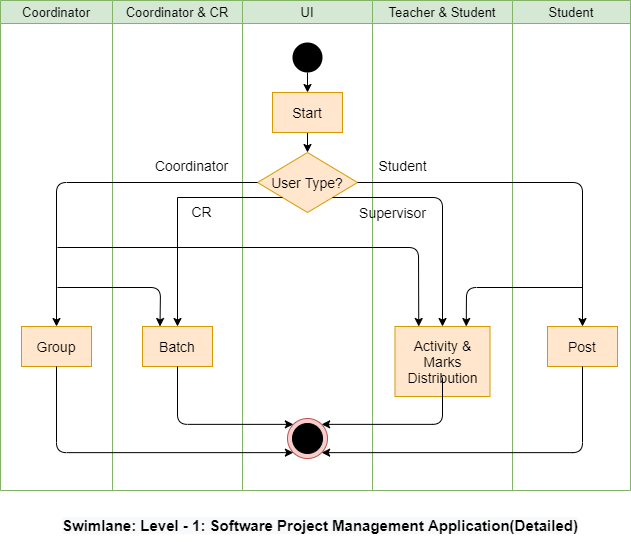

The diagram above was exported from draw.io. Its source (the exported page's mxGraphModel, read from the mxfile embedded in the PNG):
<mxGraphModel dx="939" dy="893" grid="1" gridSize="10" guides="1" tooltips="1" connect="1" arrows="1" fold="1" page="1" pageScale="1" pageWidth="850" pageHeight="1100" math="0" shadow="0">
  <root>
    <mxCell id="eThGUHF6NlUxyDSOqu3b-0" />
    <mxCell id="eThGUHF6NlUxyDSOqu3b-1" parent="eThGUHF6NlUxyDSOqu3b-0" />
    <mxCell id="eThGUHF6NlUxyDSOqu3b-2" value="UI" style="swimlane;fontFamily=Helvetica;fontSize=13;fillColor=#d5e8d4;strokeColor=#82b366;startSize=23;fontStyle=0" vertex="1" parent="eThGUHF6NlUxyDSOqu3b-1">
      <mxGeometry x="382" y="80" width="130" height="490" as="geometry" />
    </mxCell>
    <mxCell id="hifhpIX94tq3ZO51utLK-12" style="edgeStyle=orthogonalEdgeStyle;rounded=0;orthogonalLoop=1;jettySize=auto;html=1;exitX=0.5;exitY=1;exitDx=0;exitDy=0;entryX=0.5;entryY=0;entryDx=0;entryDy=0;fontFamily=Helvetica;fontSize=14;strokeColor=#000000;strokeWidth=1;fontStyle=0" edge="1" parent="eThGUHF6NlUxyDSOqu3b-2" source="xbHYEKsFdBDOclQN1dqc-0" target="xbHYEKsFdBDOclQN1dqc-1">
      <mxGeometry relative="1" as="geometry" />
    </mxCell>
    <mxCell id="xbHYEKsFdBDOclQN1dqc-0" value="" style="ellipse;whiteSpace=wrap;html=1;aspect=fixed;fillColor=#000000;strokeColor=none;fontFamily=Helvetica;fontStyle=0;fontSize=14;" vertex="1" parent="eThGUHF6NlUxyDSOqu3b-2">
      <mxGeometry x="50" y="42" width="30" height="30" as="geometry" />
    </mxCell>
    <mxCell id="hifhpIX94tq3ZO51utLK-13" style="edgeStyle=orthogonalEdgeStyle;rounded=0;orthogonalLoop=1;jettySize=auto;html=1;exitX=0.5;exitY=1;exitDx=0;exitDy=0;entryX=0.5;entryY=0;entryDx=0;entryDy=0;fontFamily=Helvetica;fontSize=14;strokeColor=#000000;strokeWidth=1;fontStyle=0" edge="1" parent="eThGUHF6NlUxyDSOqu3b-2" source="xbHYEKsFdBDOclQN1dqc-1" target="hifhpIX94tq3ZO51utLK-0">
      <mxGeometry relative="1" as="geometry" />
    </mxCell>
    <mxCell id="xbHYEKsFdBDOclQN1dqc-1" value="&lt;span style=&quot;font-size: 14px;&quot;&gt;&lt;font style=&quot;font-size: 14px;&quot;&gt;Start&lt;/font&gt;&lt;/span&gt;" style="rounded=0;whiteSpace=wrap;html=1;fontFamily=Helvetica;fontSize=14;fillColor=#ffe6cc;strokeColor=#d79b00;fontStyle=0" vertex="1" parent="eThGUHF6NlUxyDSOqu3b-2">
      <mxGeometry x="30" y="92" width="70" height="40" as="geometry" />
    </mxCell>
    <mxCell id="hifhpIX94tq3ZO51utLK-0" value="&lt;span style=&quot;font-size: 14px;&quot;&gt;User Type?&lt;/span&gt;" style="rhombus;whiteSpace=wrap;html=1;fontFamily=Helvetica;fontSize=14;fillColor=#ffe6cc;strokeColor=#d79b00;fontStyle=0" vertex="1" parent="eThGUHF6NlUxyDSOqu3b-2">
      <mxGeometry x="15" y="152" width="100" height="60" as="geometry" />
    </mxCell>
    <mxCell id="NlQbyTPQlAH4xpsP3_zE-0" value="" style="ellipse;aspect=fixed;fillColor=#f8cecc;strokeColor=#b85450;direction=east;fontStyle=0;fontSize=14;fontFamily=Helvetica;verticalAlign=middle;labelBorderColor=none;labelBackgroundColor=none;spacing=0;" vertex="1" parent="eThGUHF6NlUxyDSOqu3b-2">
      <mxGeometry x="45" y="418" width="40" height="40" as="geometry" />
    </mxCell>
    <mxCell id="NlQbyTPQlAH4xpsP3_zE-1" value="" style="ellipse;aspect=fixed;fillColor=#000000;direction=east;fontStyle=0;fontSize=14;fontFamily=Helvetica;verticalAlign=middle;labelBorderColor=none;labelBackgroundColor=none;spacing=0;" vertex="1" parent="eThGUHF6NlUxyDSOqu3b-2">
      <mxGeometry x="50" y="423" width="30" height="30" as="geometry" />
    </mxCell>
    <mxCell id="hEigmykhW73AQP71vn-H-0" value="Teacher &amp; Student" style="swimlane;fontFamily=Helvetica;fontSize=13;fillColor=#d5e8d4;strokeColor=#82b366;swimlaneFillColor=none;fontStyle=0" vertex="1" parent="eThGUHF6NlUxyDSOqu3b-1">
      <mxGeometry x="512" y="80" width="140" height="490" as="geometry" />
    </mxCell>
    <mxCell id="hifhpIX94tq3ZO51utLK-3" value="&lt;span style=&quot;font-size: 14px;&quot;&gt;&lt;font style=&quot;font-size: 14px;&quot;&gt;Activity &amp;amp; Marks Distribution&lt;/font&gt;&lt;/span&gt;" style="rounded=0;whiteSpace=wrap;html=1;fontFamily=Helvetica;fontSize=14;fillColor=#ffe6cc;strokeColor=#d79b00;fontStyle=0" vertex="1" parent="hEigmykhW73AQP71vn-H-0">
      <mxGeometry x="22.5" y="326" width="95" height="70" as="geometry" />
    </mxCell>
    <mxCell id="hifhpIX94tq3ZO51utLK-19" value="&lt;span style=&quot;font-size: 14px;&quot;&gt;Supervisor&lt;/span&gt;" style="text;html=1;align=center;verticalAlign=middle;resizable=0;points=[];autosize=1;strokeColor=none;fillColor=none;fontSize=14;fontFamily=Helvetica;fontStyle=0" vertex="1" parent="hEigmykhW73AQP71vn-H-0">
      <mxGeometry x="-20" y="202" width="80" height="20" as="geometry" />
    </mxCell>
    <mxCell id="hifhpIX94tq3ZO51utLK-18" value="&lt;span style=&quot;font-size: 14px;&quot;&gt;Student&lt;/span&gt;" style="text;html=1;align=center;verticalAlign=middle;resizable=0;points=[];autosize=1;strokeColor=none;fillColor=none;fontSize=14;fontFamily=Helvetica;fontStyle=0" vertex="1" parent="hEigmykhW73AQP71vn-H-0">
      <mxGeometry y="155" width="60" height="20" as="geometry" />
    </mxCell>
    <mxCell id="hEigmykhW73AQP71vn-H-1" value="Student" style="swimlane;fontFamily=Helvetica;fontSize=13;fillColor=#d5e8d4;strokeColor=#82b366;startSize=23;fontStyle=0" vertex="1" parent="eThGUHF6NlUxyDSOqu3b-1">
      <mxGeometry x="652" y="80" width="118" height="490" as="geometry" />
    </mxCell>
    <mxCell id="hifhpIX94tq3ZO51utLK-4" value="&lt;span style=&quot;font-size: 14px;&quot;&gt;&lt;font style=&quot;font-size: 14px;&quot;&gt;Post&lt;/font&gt;&lt;/span&gt;" style="rounded=0;whiteSpace=wrap;html=1;fontFamily=Helvetica;fontSize=14;fillColor=#ffe6cc;strokeColor=#d79b00;fontStyle=0" vertex="1" parent="hEigmykhW73AQP71vn-H-1">
      <mxGeometry x="35" y="326" width="70" height="40" as="geometry" />
    </mxCell>
    <mxCell id="hEigmykhW73AQP71vn-H-2" value="Coordinator &amp; CR" style="swimlane;fontFamily=Helvetica;fontSize=13;fillColor=#d5e8d4;strokeColor=#82b366;fontStyle=0" vertex="1" parent="eThGUHF6NlUxyDSOqu3b-1">
      <mxGeometry x="252" y="80" width="130" height="490" as="geometry" />
    </mxCell>
    <mxCell id="hifhpIX94tq3ZO51utLK-2" value="&lt;span style=&quot;font-size: 14px&quot;&gt;&lt;font style=&quot;font-size: 14px&quot;&gt;Batch&lt;/font&gt;&lt;/span&gt;" style="rounded=0;whiteSpace=wrap;html=1;fontFamily=Helvetica;fontSize=14;fillColor=#ffe6cc;strokeColor=#d79b00;fontStyle=0" vertex="1" parent="hEigmykhW73AQP71vn-H-2">
      <mxGeometry x="30" y="326" width="70" height="40" as="geometry" />
    </mxCell>
    <mxCell id="hEigmykhW73AQP71vn-H-3" value="Coordinator" style="swimlane;fontFamily=Helvetica;fontSize=13;fillColor=#d5e8d4;strokeColor=#82b366;fontStyle=0" vertex="1" parent="eThGUHF6NlUxyDSOqu3b-1">
      <mxGeometry x="140" y="80" width="112" height="490" as="geometry" />
    </mxCell>
    <mxCell id="hifhpIX94tq3ZO51utLK-1" value="&lt;span style=&quot;font-size: 14px;&quot;&gt;&lt;font style=&quot;font-size: 14px;&quot;&gt;Group&lt;/font&gt;&lt;/span&gt;" style="rounded=0;whiteSpace=wrap;html=1;fontFamily=Helvetica;fontSize=14;fillColor=#ffe6cc;strokeColor=#d79b00;fontStyle=0" vertex="1" parent="hEigmykhW73AQP71vn-H-3">
      <mxGeometry x="21" y="326" width="70" height="40" as="geometry" />
    </mxCell>
    <mxCell id="hifhpIX94tq3ZO51utLK-5" style="edgeStyle=orthogonalEdgeStyle;rounded=1;orthogonalLoop=1;jettySize=auto;html=1;exitX=0;exitY=0.5;exitDx=0;exitDy=0;entryX=0.5;entryY=0;entryDx=0;entryDy=0;fontFamily=Helvetica;fontSize=14;fillColor=#ffe6cc;strokeColor=#000000;strokeWidth=1;fontStyle=0" edge="1" parent="eThGUHF6NlUxyDSOqu3b-1" source="hifhpIX94tq3ZO51utLK-0" target="hifhpIX94tq3ZO51utLK-1">
      <mxGeometry relative="1" as="geometry" />
    </mxCell>
    <mxCell id="hifhpIX94tq3ZO51utLK-6" style="edgeStyle=orthogonalEdgeStyle;rounded=0;orthogonalLoop=1;jettySize=auto;html=1;exitX=0;exitY=1;exitDx=0;exitDy=0;entryX=0.5;entryY=0;entryDx=0;entryDy=0;fontFamily=Helvetica;fontSize=14;fillColor=#ffe6cc;strokeColor=#000000;strokeWidth=1;fontStyle=0" edge="1" parent="eThGUHF6NlUxyDSOqu3b-1" source="hifhpIX94tq3ZO51utLK-0" target="hifhpIX94tq3ZO51utLK-2">
      <mxGeometry relative="1" as="geometry" />
    </mxCell>
    <mxCell id="hifhpIX94tq3ZO51utLK-7" style="edgeStyle=orthogonalEdgeStyle;rounded=1;orthogonalLoop=1;jettySize=auto;html=1;exitX=1;exitY=0.5;exitDx=0;exitDy=0;entryX=0.5;entryY=0;entryDx=0;entryDy=0;fontFamily=Helvetica;fontSize=14;strokeColor=#000000;strokeWidth=1;fontStyle=0" edge="1" parent="eThGUHF6NlUxyDSOqu3b-1" source="hifhpIX94tq3ZO51utLK-0" target="hifhpIX94tq3ZO51utLK-4">
      <mxGeometry relative="1" as="geometry" />
    </mxCell>
    <mxCell id="hifhpIX94tq3ZO51utLK-8" style="edgeStyle=orthogonalEdgeStyle;rounded=1;orthogonalLoop=1;jettySize=auto;html=1;exitX=1;exitY=1;exitDx=0;exitDy=0;entryX=0.5;entryY=0;entryDx=0;entryDy=0;fontFamily=Helvetica;fontSize=14;strokeColor=#000000;strokeWidth=1;fontStyle=0" edge="1" parent="eThGUHF6NlUxyDSOqu3b-1" source="hifhpIX94tq3ZO51utLK-0" target="hifhpIX94tq3ZO51utLK-3">
      <mxGeometry relative="1" as="geometry" />
    </mxCell>
    <mxCell id="hifhpIX94tq3ZO51utLK-11" value="" style="endArrow=classic;html=1;rounded=1;fontFamily=Helvetica;fontSize=14;strokeColor=#000000;entryX=0.25;entryY=0;entryDx=0;entryDy=0;strokeWidth=1;fontStyle=0" edge="1" parent="eThGUHF6NlUxyDSOqu3b-1" target="hifhpIX94tq3ZO51utLK-2">
      <mxGeometry width="50" height="50" relative="1" as="geometry">
        <mxPoint x="197" y="367" as="sourcePoint" />
        <mxPoint x="296.5" y="417" as="targetPoint" />
        <Array as="points">
          <mxPoint x="300" y="367" />
        </Array>
      </mxGeometry>
    </mxCell>
    <mxCell id="hifhpIX94tq3ZO51utLK-14" value="" style="endArrow=classic;html=1;rounded=1;fontFamily=Helvetica;fontSize=14;strokeColor=#000000;entryX=0.25;entryY=0;entryDx=0;entryDy=0;strokeWidth=1;fontStyle=0" edge="1" parent="eThGUHF6NlUxyDSOqu3b-1" target="hifhpIX94tq3ZO51utLK-3">
      <mxGeometry width="50" height="50" relative="1" as="geometry">
        <mxPoint x="197" y="327" as="sourcePoint" />
        <mxPoint x="555.25" y="417" as="targetPoint" />
        <Array as="points">
          <mxPoint x="558" y="327" />
        </Array>
      </mxGeometry>
    </mxCell>
    <mxCell id="hifhpIX94tq3ZO51utLK-15" value="" style="endArrow=classic;html=1;rounded=1;fontFamily=Helvetica;fontSize=14;strokeColor=#000000;entryX=0.75;entryY=0;entryDx=0;entryDy=0;strokeWidth=1;fontStyle=0" edge="1" parent="eThGUHF6NlUxyDSOqu3b-1" target="hifhpIX94tq3ZO51utLK-3">
      <mxGeometry width="50" height="50" relative="1" as="geometry">
        <mxPoint x="722" y="367" as="sourcePoint" />
        <mxPoint x="462" y="247" as="targetPoint" />
        <Array as="points">
          <mxPoint x="606" y="367" />
        </Array>
      </mxGeometry>
    </mxCell>
    <mxCell id="hifhpIX94tq3ZO51utLK-16" value="&lt;span style=&quot;font-size: 14px;&quot;&gt;Coordinator&lt;/span&gt;" style="text;html=1;align=center;verticalAlign=middle;resizable=0;points=[];autosize=1;strokeColor=none;fillColor=none;fontSize=14;fontFamily=Helvetica;fontStyle=0" vertex="1" parent="eThGUHF6NlUxyDSOqu3b-1">
      <mxGeometry x="286" y="235" width="90" height="20" as="geometry" />
    </mxCell>
    <mxCell id="hifhpIX94tq3ZO51utLK-17" value="&lt;span style=&quot;font-size: 14px;&quot;&gt;CR&lt;/span&gt;" style="text;html=1;align=center;verticalAlign=middle;resizable=0;points=[];autosize=1;strokeColor=none;fillColor=none;fontSize=14;fontFamily=Helvetica;fontStyle=0" vertex="1" parent="eThGUHF6NlUxyDSOqu3b-1">
      <mxGeometry x="321" y="281" width="40" height="20" as="geometry" />
    </mxCell>
    <mxCell id="eyLOHit6av4OaC9LC9Bk-0" value="" style="edgeStyle=orthogonalEdgeStyle;rounded=1;orthogonalLoop=1;jettySize=auto;exitX=0.5;exitY=1;exitDx=0;exitDy=0;entryX=1;entryY=0;entryDx=0;entryDy=0;strokeWidth=1;fontStyle=0;fontSize=14;fontFamily=Helvetica;verticalAlign=middle;labelBorderColor=none;labelBackgroundColor=none;spacing=0;" edge="1" parent="eThGUHF6NlUxyDSOqu3b-1" target="NlQbyTPQlAH4xpsP3_zE-0">
      <mxGeometry relative="1" as="geometry">
        <mxPoint x="582" y="457" as="sourcePoint" />
        <mxPoint x="659.3933982822207" y="717.3933982822207" as="targetPoint" />
        <Array as="points">
          <mxPoint x="582" y="504" />
        </Array>
      </mxGeometry>
    </mxCell>
    <mxCell id="eyLOHit6av4OaC9LC9Bk-2" value="" style="edgeStyle=orthogonalEdgeStyle;rounded=1;orthogonalLoop=1;jettySize=auto;exitX=0.5;exitY=1;exitDx=0;exitDy=0;entryX=1;entryY=1;entryDx=0;entryDy=0;strokeWidth=1;fontStyle=0;fontSize=14;fontFamily=Helvetica;verticalAlign=middle;labelBorderColor=none;labelBackgroundColor=none;spacing=0;" edge="1" parent="eThGUHF6NlUxyDSOqu3b-1" source="hifhpIX94tq3ZO51utLK-4" target="NlQbyTPQlAH4xpsP3_zE-0">
      <mxGeometry relative="1" as="geometry">
        <mxPoint x="592.0000000000002" y="497" as="sourcePoint" />
        <mxPoint x="471.14213562373084" y="532.8578643762689" as="targetPoint" />
        <Array as="points">
          <mxPoint x="722" y="532" />
        </Array>
      </mxGeometry>
    </mxCell>
    <mxCell id="eyLOHit6av4OaC9LC9Bk-3" style="edgeStyle=orthogonalEdgeStyle;rounded=1;orthogonalLoop=1;jettySize=auto;html=1;exitX=0.5;exitY=1;exitDx=0;exitDy=0;entryX=0;entryY=1;entryDx=0;entryDy=0;fontFamily=Helvetica;fontSize=14;strokeColor=#000000;strokeWidth=1;fontStyle=0" edge="1" parent="eThGUHF6NlUxyDSOqu3b-1" source="hifhpIX94tq3ZO51utLK-1" target="NlQbyTPQlAH4xpsP3_zE-0">
      <mxGeometry relative="1" as="geometry">
        <Array as="points">
          <mxPoint x="196" y="532" />
        </Array>
      </mxGeometry>
    </mxCell>
    <mxCell id="eyLOHit6av4OaC9LC9Bk-4" style="edgeStyle=orthogonalEdgeStyle;rounded=1;orthogonalLoop=1;jettySize=auto;html=1;exitX=0.5;exitY=1;exitDx=0;exitDy=0;entryX=0;entryY=0;entryDx=0;entryDy=0;fontFamily=Helvetica;fontSize=14;strokeColor=#000000;strokeWidth=1;fontStyle=0" edge="1" parent="eThGUHF6NlUxyDSOqu3b-1" source="hifhpIX94tq3ZO51utLK-2" target="NlQbyTPQlAH4xpsP3_zE-0">
      <mxGeometry relative="1" as="geometry">
        <Array as="points">
          <mxPoint x="317" y="504" />
        </Array>
      </mxGeometry>
    </mxCell>
    <mxCell id="T0g0J4SECCnd3Xsg99VH-0" value="&lt;span style=&quot;color: rgb(0, 0, 0); font-family: helvetica; font-size: 15px; font-style: normal; font-weight: 700; letter-spacing: normal; text-align: center; text-indent: 0px; text-transform: none; word-spacing: 0px; background-color: rgb(248, 249, 250); display: inline; float: none;&quot;&gt;Swimlane: Level - 1: Software Project Management Application(Detailed)&lt;/span&gt;" style="text;whiteSpace=wrap;html=1;fontSize=14;fontFamily=Helvetica;" vertex="1" parent="eThGUHF6NlUxyDSOqu3b-1">
      <mxGeometry x="200" y="590" width="550" height="30" as="geometry" />
    </mxCell>
  </root>
</mxGraphModel>